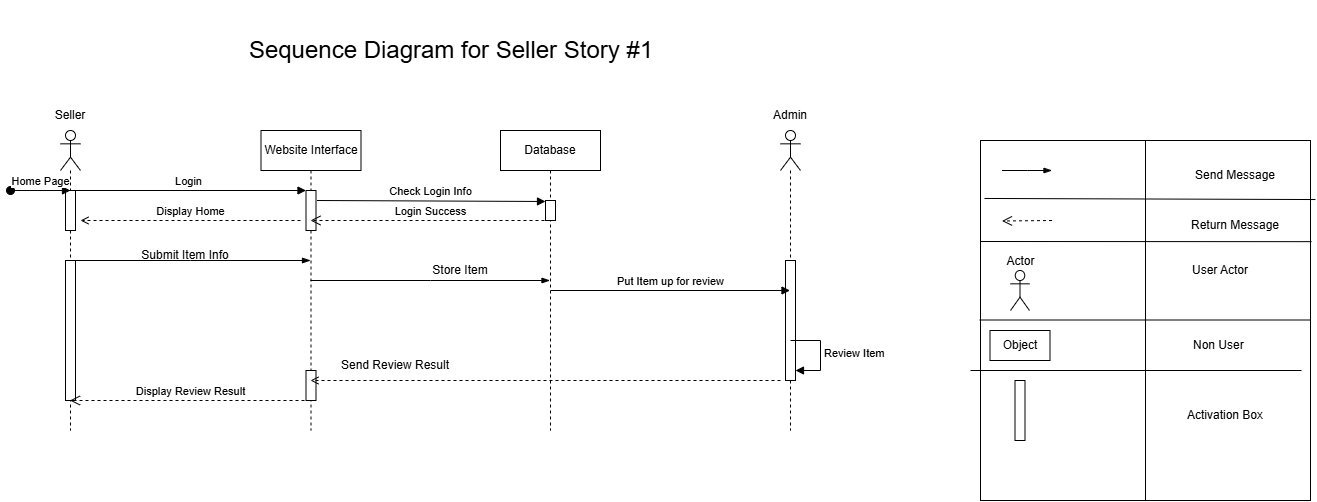

The diagram above was exported from draw.io. Its source (the exported page's mxGraphModel, read from the mxfile embedded in the PNG):
<mxGraphModel dx="1730" dy="434" grid="1" gridSize="10" guides="1" tooltips="1" connect="1" arrows="1" fold="1" page="1" pageScale="1" pageWidth="850" pageHeight="1100" math="0" shadow="0">
  <root>
    <mxCell id="0" />
    <mxCell id="1" parent="0" />
    <mxCell id="sSD6rLdA6oo585y0riuR-7" value="" style="shape=umlLifeline;perimeter=lifelinePerimeter;whiteSpace=wrap;html=1;container=1;dropTarget=0;collapsible=0;recursiveResize=0;outlineConnect=0;portConstraint=eastwest;newEdgeStyle={&quot;curved&quot;:0,&quot;rounded&quot;:0};participant=umlActor;" parent="1" vertex="1">
      <mxGeometry x="50" y="140" width="20" height="300" as="geometry" />
    </mxCell>
    <mxCell id="sSD6rLdA6oo585y0riuR-15" value="" style="html=1;points=[[0,0,0,0,5],[0,1,0,0,-5],[1,0,0,0,5],[1,1,0,0,-5]];perimeter=orthogonalPerimeter;outlineConnect=0;targetShapes=umlLifeline;portConstraint=eastwest;newEdgeStyle={&quot;curved&quot;:0,&quot;rounded&quot;:0};" parent="sSD6rLdA6oo585y0riuR-7" vertex="1">
      <mxGeometry x="5" y="60" width="10" height="40" as="geometry" />
    </mxCell>
    <mxCell id="sSD6rLdA6oo585y0riuR-31" value="" style="html=1;points=[[0,0,0,0,5],[0,1,0,0,-5],[1,0,0,0,5],[1,1,0,0,-5]];perimeter=orthogonalPerimeter;outlineConnect=0;targetShapes=umlLifeline;portConstraint=eastwest;newEdgeStyle={&quot;curved&quot;:0,&quot;rounded&quot;:0};" parent="sSD6rLdA6oo585y0riuR-7" vertex="1">
      <mxGeometry x="5" y="130" width="10" height="140" as="geometry" />
    </mxCell>
    <mxCell id="sSD6rLdA6oo585y0riuR-8" value="Website Interface" style="shape=umlLifeline;perimeter=lifelinePerimeter;whiteSpace=wrap;html=1;container=1;dropTarget=0;collapsible=0;recursiveResize=0;outlineConnect=0;portConstraint=eastwest;newEdgeStyle={&quot;edgeStyle&quot;:&quot;elbowEdgeStyle&quot;,&quot;elbow&quot;:&quot;vertical&quot;,&quot;curved&quot;:0,&quot;rounded&quot;:0};" parent="1" vertex="1">
      <mxGeometry x="250.5" y="140" width="100" height="300" as="geometry" />
    </mxCell>
    <mxCell id="sSD6rLdA6oo585y0riuR-19" value="" style="html=1;points=[[0,0,0,0,5],[0,1,0,0,-5],[1,0,0,0,5],[1,1,0,0,-5]];perimeter=orthogonalPerimeter;outlineConnect=0;targetShapes=umlLifeline;portConstraint=eastwest;newEdgeStyle={&quot;curved&quot;:0,&quot;rounded&quot;:0};" parent="sSD6rLdA6oo585y0riuR-8" vertex="1">
      <mxGeometry x="45" y="60" width="10" height="40" as="geometry" />
    </mxCell>
    <mxCell id="sSD6rLdA6oo585y0riuR-46" value="" style="html=1;points=[[0,0,0,0,5],[0,1,0,0,-5],[1,0,0,0,5],[1,1,0,0,-5]];perimeter=orthogonalPerimeter;outlineConnect=0;targetShapes=umlLifeline;portConstraint=eastwest;newEdgeStyle={&quot;curved&quot;:0,&quot;rounded&quot;:0};" parent="sSD6rLdA6oo585y0riuR-8" vertex="1">
      <mxGeometry x="45" y="240" width="10" height="30" as="geometry" />
    </mxCell>
    <mxCell id="sSD6rLdA6oo585y0riuR-9" value="Database" style="shape=umlLifeline;perimeter=lifelinePerimeter;whiteSpace=wrap;html=1;container=1;dropTarget=0;collapsible=0;recursiveResize=0;outlineConnect=0;portConstraint=eastwest;newEdgeStyle={&quot;edgeStyle&quot;:&quot;elbowEdgeStyle&quot;,&quot;elbow&quot;:&quot;vertical&quot;,&quot;curved&quot;:0,&quot;rounded&quot;:0};" parent="1" vertex="1">
      <mxGeometry x="490" y="140" width="100" height="300" as="geometry" />
    </mxCell>
    <mxCell id="sSD6rLdA6oo585y0riuR-27" value="" style="html=1;points=[[0,0,0,0,5],[0,1,0,0,-5],[1,0,0,0,5],[1,1,0,0,-5]];perimeter=orthogonalPerimeter;outlineConnect=0;targetShapes=umlLifeline;portConstraint=eastwest;newEdgeStyle={&quot;curved&quot;:0,&quot;rounded&quot;:0};" parent="sSD6rLdA6oo585y0riuR-9" vertex="1">
      <mxGeometry x="45" y="70" width="10" height="20" as="geometry" />
    </mxCell>
    <mxCell id="sSD6rLdA6oo585y0riuR-10" value="" style="shape=umlLifeline;perimeter=lifelinePerimeter;whiteSpace=wrap;html=1;container=1;dropTarget=0;collapsible=0;recursiveResize=0;outlineConnect=0;portConstraint=eastwest;newEdgeStyle={&quot;curved&quot;:0,&quot;rounded&quot;:0};participant=umlActor;" parent="1" vertex="1">
      <mxGeometry x="770" y="140" width="20" height="300" as="geometry" />
    </mxCell>
    <mxCell id="sSD6rLdA6oo585y0riuR-41" value="" style="html=1;points=[[0,0,0,0,5],[0,1,0,0,-5],[1,0,0,0,5],[1,1,0,0,-5]];perimeter=orthogonalPerimeter;outlineConnect=0;targetShapes=umlLifeline;portConstraint=eastwest;newEdgeStyle={&quot;curved&quot;:0,&quot;rounded&quot;:0};" parent="sSD6rLdA6oo585y0riuR-10" vertex="1">
      <mxGeometry x="5" y="130" width="10" height="120" as="geometry" />
    </mxCell>
    <mxCell id="sSD6rLdA6oo585y0riuR-11" value="Seller" style="text;html=1;align=center;verticalAlign=middle;whiteSpace=wrap;rounded=0;" parent="1" vertex="1">
      <mxGeometry x="30" y="110" width="60" height="30" as="geometry" />
    </mxCell>
    <mxCell id="sSD6rLdA6oo585y0riuR-12" value="Admin" style="text;html=1;align=center;verticalAlign=middle;whiteSpace=wrap;rounded=0;" parent="1" vertex="1">
      <mxGeometry x="750" y="110" width="60" height="30" as="geometry" />
    </mxCell>
    <mxCell id="sSD6rLdA6oo585y0riuR-20" value="Check Login Info" style="html=1;verticalAlign=bottom;endArrow=block;curved=0;rounded=0;exitX=1.1;exitY=0.467;exitDx=0;exitDy=0;exitPerimeter=0;entryX=0;entryY=0;entryDx=0;entryDy=5;entryPerimeter=0;" parent="1" edge="1">
      <mxGeometry width="80" relative="1" as="geometry">
        <mxPoint x="306.5" y="210" as="sourcePoint" />
        <mxPoint x="535" y="210.99" as="targetPoint" />
      </mxGeometry>
    </mxCell>
    <mxCell id="sSD6rLdA6oo585y0riuR-25" value="Login" style="html=1;verticalAlign=bottom;endArrow=block;curved=0;rounded=0;" parent="1" source="sSD6rLdA6oo585y0riuR-7" edge="1">
      <mxGeometry width="80" relative="1" as="geometry">
        <mxPoint x="200" y="200" as="sourcePoint" />
        <mxPoint x="295.5" y="200" as="targetPoint" />
      </mxGeometry>
    </mxCell>
    <mxCell id="sSD6rLdA6oo585y0riuR-29" value="Display Home" style="html=1;verticalAlign=bottom;endArrow=open;dashed=1;curved=0;rounded=0;" parent="1" edge="1">
      <mxGeometry relative="1" as="geometry">
        <mxPoint x="290" y="230" as="sourcePoint" />
        <mxPoint x="70" y="230" as="targetPoint" />
      </mxGeometry>
    </mxCell>
    <mxCell id="sSD6rLdA6oo585y0riuR-30" value="Login Success" style="html=1;verticalAlign=bottom;endArrow=open;dashed=1;endSize=8;curved=0;rounded=0;" parent="1" target="sSD6rLdA6oo585y0riuR-8" edge="1">
      <mxGeometry relative="1" as="geometry">
        <mxPoint x="540" y="230" as="sourcePoint" />
        <mxPoint x="460" y="230" as="targetPoint" />
      </mxGeometry>
    </mxCell>
    <mxCell id="sSD6rLdA6oo585y0riuR-37" value="" style="edgeStyle=elbowEdgeStyle;fontSize=12;html=1;endArrow=blockThin;endFill=1;rounded=0;" parent="1" edge="1">
      <mxGeometry width="160" relative="1" as="geometry">
        <mxPoint x="60" y="270" as="sourcePoint" />
        <mxPoint x="300" y="270" as="targetPoint" />
      </mxGeometry>
    </mxCell>
    <mxCell id="sSD6rLdA6oo585y0riuR-42" value="Review Item" style="html=1;align=left;spacingLeft=2;endArrow=block;rounded=0;edgeStyle=orthogonalEdgeStyle;curved=0;rounded=0;" parent="1" edge="1">
      <mxGeometry relative="1" as="geometry">
        <mxPoint x="780" y="350" as="sourcePoint" />
        <Array as="points">
          <mxPoint x="810" y="380" />
        </Array>
        <mxPoint x="785" y="380" as="targetPoint" />
      </mxGeometry>
    </mxCell>
    <mxCell id="sSD6rLdA6oo585y0riuR-44" value="" style="endArrow=open;html=1;rounded=0;dashed=1;strokeColor=default;align=center;verticalAlign=bottom;fontFamily=Helvetica;fontSize=11;fontColor=default;labelBackgroundColor=default;curved=0;" parent="1" target="sSD6rLdA6oo585y0riuR-8" edge="1">
      <mxGeometry width="50" height="50" relative="1" as="geometry">
        <mxPoint x="770" y="390" as="sourcePoint" />
        <mxPoint x="690" y="400" as="targetPoint" />
      </mxGeometry>
    </mxCell>
    <mxCell id="sSD6rLdA6oo585y0riuR-45" value="Send Review Result" style="text;html=1;align=center;verticalAlign=middle;whiteSpace=wrap;rounded=0;" parent="1" vertex="1">
      <mxGeometry x="320" y="360" width="130" height="30" as="geometry" />
    </mxCell>
    <mxCell id="sSD6rLdA6oo585y0riuR-47" value="Display Review Result" style="html=1;verticalAlign=bottom;endArrow=open;dashed=1;endSize=8;curved=0;rounded=0;" parent="1" target="sSD6rLdA6oo585y0riuR-7" edge="1">
      <mxGeometry relative="1" as="geometry">
        <mxPoint x="300" y="410" as="sourcePoint" />
        <mxPoint x="220" y="410" as="targetPoint" />
      </mxGeometry>
    </mxCell>
    <mxCell id="sSD6rLdA6oo585y0riuR-50" value="&lt;font style=&quot;font-size: 24px;&quot;&gt;Sequence Diagram for Seller Story #1&lt;/font&gt;" style="text;html=1;align=center;verticalAlign=middle;whiteSpace=wrap;rounded=0;" parent="1" vertex="1">
      <mxGeometry x="190.5" y="10" width="499.5" height="100" as="geometry" />
    </mxCell>
    <mxCell id="sSD6rLdA6oo585y0riuR-65" value="Submit Item Info" style="text;html=1;align=center;verticalAlign=middle;whiteSpace=wrap;rounded=0;" parent="1" vertex="1">
      <mxGeometry x="120" y="260" width="110" height="10" as="geometry" />
    </mxCell>
    <mxCell id="sSD6rLdA6oo585y0riuR-67" value="" style="edgeStyle=elbowEdgeStyle;fontSize=12;html=1;endArrow=blockThin;endFill=1;rounded=0;" parent="1" source="sSD6rLdA6oo585y0riuR-8" target="sSD6rLdA6oo585y0riuR-9" edge="1">
      <mxGeometry width="160" relative="1" as="geometry">
        <mxPoint x="300" y="270" as="sourcePoint" />
        <mxPoint x="460" y="270" as="targetPoint" />
      </mxGeometry>
    </mxCell>
    <mxCell id="sSD6rLdA6oo585y0riuR-68" value="Store Item" style="text;html=1;align=center;verticalAlign=middle;whiteSpace=wrap;rounded=0;" parent="1" vertex="1">
      <mxGeometry x="390" y="270" width="120" height="20" as="geometry" />
    </mxCell>
    <mxCell id="sSD6rLdA6oo585y0riuR-71" value="Put Item up for review" style="html=1;verticalAlign=bottom;endArrow=block;curved=0;rounded=0;" parent="1" target="sSD6rLdA6oo585y0riuR-10" edge="1">
      <mxGeometry width="80" relative="1" as="geometry">
        <mxPoint x="540" y="300" as="sourcePoint" />
        <mxPoint x="620" y="300" as="targetPoint" />
      </mxGeometry>
    </mxCell>
    <mxCell id="EwsEWdfWwHbTL_SF25kl-1" value="Home Page" style="html=1;verticalAlign=bottom;startArrow=oval;startFill=1;endArrow=block;startSize=8;curved=0;rounded=0;" parent="1" edge="1">
      <mxGeometry width="60" relative="1" as="geometry">
        <mxPoint y="200" as="sourcePoint" />
        <mxPoint x="60" y="200" as="targetPoint" />
      </mxGeometry>
    </mxCell>
    <mxCell id="hSF0Pcc8irkjWuHSmj3L-1" value="" style="rounded=0;whiteSpace=wrap;html=1;" vertex="1" parent="1">
      <mxGeometry x="970" y="150" width="330" height="360" as="geometry" />
    </mxCell>
    <mxCell id="sSD6rLdA6oo585y0riuR-57" value="" style="edgeStyle=elbowEdgeStyle;fontSize=12;html=1;endArrow=blockThin;endFill=1;rounded=0;" parent="1" edge="1">
      <mxGeometry width="160" relative="1" as="geometry">
        <mxPoint x="991.5" y="180" as="sourcePoint" />
        <mxPoint x="1041.5" y="180" as="targetPoint" />
      </mxGeometry>
    </mxCell>
    <mxCell id="hSF0Pcc8irkjWuHSmj3L-3" value="Send Message" style="text;html=1;align=center;verticalAlign=middle;whiteSpace=wrap;rounded=0;" vertex="1" parent="1">
      <mxGeometry x="1180" y="170" width="90" height="30" as="geometry" />
    </mxCell>
    <mxCell id="hSF0Pcc8irkjWuHSmj3L-4" value="" style="html=1;verticalAlign=bottom;endArrow=open;dashed=1;endSize=8;curved=0;rounded=0;" edge="1" parent="1">
      <mxGeometry relative="1" as="geometry">
        <mxPoint x="1041.5" y="230" as="sourcePoint" />
        <mxPoint x="991.5" y="230.5" as="targetPoint" />
      </mxGeometry>
    </mxCell>
    <mxCell id="hSF0Pcc8irkjWuHSmj3L-6" value="Return Message" style="text;html=1;align=center;verticalAlign=middle;whiteSpace=wrap;rounded=0;" vertex="1" parent="1">
      <mxGeometry x="1170" y="220" width="110" height="30" as="geometry" />
    </mxCell>
    <mxCell id="hSF0Pcc8irkjWuHSmj3L-7" value="Actor" style="shape=umlActor;verticalLabelPosition=top;verticalAlign=bottom;html=1;outlineConnect=0;labelPosition=center;align=center;" vertex="1" parent="1">
      <mxGeometry x="1000" y="280" width="19" height="40" as="geometry" />
    </mxCell>
    <mxCell id="hSF0Pcc8irkjWuHSmj3L-10" value="User Actor" style="text;html=1;align=center;verticalAlign=middle;whiteSpace=wrap;rounded=0;" vertex="1" parent="1">
      <mxGeometry x="1180" y="265" width="60" height="30" as="geometry" />
    </mxCell>
    <mxCell id="hSF0Pcc8irkjWuHSmj3L-11" value="Object" style="rounded=0;whiteSpace=wrap;html=1;" vertex="1" parent="1">
      <mxGeometry x="979.5" y="340" width="60" height="30" as="geometry" />
    </mxCell>
    <mxCell id="hSF0Pcc8irkjWuHSmj3L-12" value="Non User&amp;nbsp;" style="text;html=1;align=center;verticalAlign=middle;whiteSpace=wrap;rounded=0;" vertex="1" parent="1">
      <mxGeometry x="1180" y="340" width="60" height="30" as="geometry" />
    </mxCell>
    <mxCell id="hSF0Pcc8irkjWuHSmj3L-13" value="" style="html=1;points=[[0,0,0,0,5],[0,1,0,0,-5],[1,0,0,0,5],[1,1,0,0,-5]];perimeter=orthogonalPerimeter;outlineConnect=0;targetShapes=umlLifeline;portConstraint=eastwest;newEdgeStyle={&quot;curved&quot;:0,&quot;rounded&quot;:0};" vertex="1" parent="1">
      <mxGeometry x="1004.5" y="390" width="10" height="60" as="geometry" />
    </mxCell>
    <mxCell id="hSF0Pcc8irkjWuHSmj3L-14" value="Activation Box" style="text;html=1;align=center;verticalAlign=middle;whiteSpace=wrap;rounded=0;" vertex="1" parent="1">
      <mxGeometry x="1170" y="410" width="90" height="30" as="geometry" />
    </mxCell>
    <mxCell id="hSF0Pcc8irkjWuHSmj3L-16" value="" style="endArrow=none;html=1;rounded=0;exitX=0.5;exitY=1;exitDx=0;exitDy=0;entryX=0.5;entryY=0;entryDx=0;entryDy=0;" edge="1" parent="1" source="hSF0Pcc8irkjWuHSmj3L-1" target="hSF0Pcc8irkjWuHSmj3L-1">
      <mxGeometry width="50" height="50" relative="1" as="geometry">
        <mxPoint x="1080" y="220" as="sourcePoint" />
        <mxPoint x="1130" y="170" as="targetPoint" />
      </mxGeometry>
    </mxCell>
    <mxCell id="hSF0Pcc8irkjWuHSmj3L-17" value="" style="endArrow=none;html=1;rounded=0;exitX=0.012;exitY=0.161;exitDx=0;exitDy=0;exitPerimeter=0;entryX=1.015;entryY=0.164;entryDx=0;entryDy=0;entryPerimeter=0;" edge="1" parent="1" source="hSF0Pcc8irkjWuHSmj3L-1" target="hSF0Pcc8irkjWuHSmj3L-1">
      <mxGeometry width="50" height="50" relative="1" as="geometry">
        <mxPoint x="1050" y="230" as="sourcePoint" />
        <mxPoint x="1100" y="180" as="targetPoint" />
      </mxGeometry>
    </mxCell>
    <mxCell id="hSF0Pcc8irkjWuHSmj3L-18" value="" style="endArrow=none;html=1;rounded=0;entryX=1.003;entryY=0.281;entryDx=0;entryDy=0;entryPerimeter=0;" edge="1" parent="1" target="hSF0Pcc8irkjWuHSmj3L-1">
      <mxGeometry width="50" height="50" relative="1" as="geometry">
        <mxPoint x="970" y="251" as="sourcePoint" />
        <mxPoint x="1030.12" y="250.15999999999997" as="targetPoint" />
      </mxGeometry>
    </mxCell>
    <mxCell id="hSF0Pcc8irkjWuHSmj3L-20" value="" style="endArrow=none;html=1;rounded=0;entryX=1.003;entryY=0.281;entryDx=0;entryDy=0;entryPerimeter=0;" edge="1" parent="1">
      <mxGeometry width="50" height="50" relative="1" as="geometry">
        <mxPoint x="969" y="329.5" as="sourcePoint" />
        <mxPoint x="1300" y="329.5" as="targetPoint" />
      </mxGeometry>
    </mxCell>
    <mxCell id="hSF0Pcc8irkjWuHSmj3L-21" value="" style="endArrow=none;html=1;rounded=0;entryX=1.003;entryY=0.281;entryDx=0;entryDy=0;entryPerimeter=0;" edge="1" parent="1">
      <mxGeometry width="50" height="50" relative="1" as="geometry">
        <mxPoint x="960" y="380" as="sourcePoint" />
        <mxPoint x="1291" y="380" as="targetPoint" />
      </mxGeometry>
    </mxCell>
  </root>
</mxGraphModel>